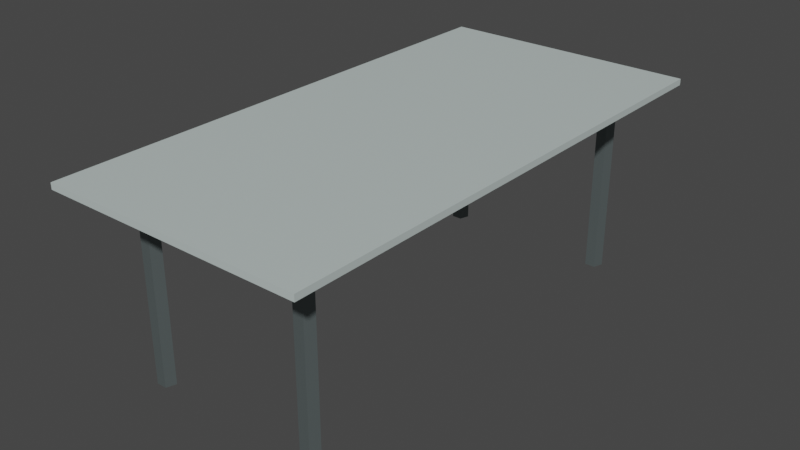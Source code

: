 # Source: table.blend  (saved by Blender 3.6.11; exported with 4.5.12 LTS)
import bpy
from mathutils import Matrix  # noqa: F401  (used for matrix-valued properties, if any)

bpy.ops.wm.read_factory_settings(use_empty=True)
scene = bpy.context.scene
scene.name = 'Scene'

# ---- collections
col_collection = bpy.data.collections.new('Collection'); scene.collection.children.link(col_collection)

# ---- materials (node trees are filled in below, after node groups)
mat_table = bpy.data.materials.new('table')
mat_table.use_transparent_shadow = False
mat_metal = bpy.data.materials.new('metal')
mat_metal.use_transparent_shadow = False

# ---- material node trees
mat_table.use_nodes = True; mat_table.node_tree.nodes.clear()
_N = mat_table.node_tree.nodes; _L = mat_table.node_tree.links
n0 = _N.new('ShaderNodeBsdfPrincipled'); n0.name = 'Principled BSDF'; n0.location = (10, 300)
n0.distribution = 'GGX'
n0.subsurface_method = 'RANDOM_WALK_SKIN'
n0.inputs[0].default_value = (0.5257, 0.6038, 0.5886, 1.0)
n0.inputs[3].default_value = 1.45
n0.inputs[27].default_value = (0.0, 0.0, 0.0, 1.0)
n0.inputs[28].default_value = 1.0
n1 = _N.new('ShaderNodeOutputMaterial'); n1.name = 'Material Output'; n1.location = (300, 300)
_L.new(n0.outputs[0], n1.inputs[0])
n1.is_active_output = True
mat_metal.use_nodes = True; mat_metal.node_tree.nodes.clear()
_N = mat_metal.node_tree.nodes; _L = mat_metal.node_tree.links
n0 = _N.new('ShaderNodeBsdfPrincipled'); n0.name = 'Principled BSDF'; n0.location = (10, 300)
n0.distribution = 'GGX'
n0.subsurface_method = 'RANDOM_WALK_SKIN'
n0.inputs[0].default_value = (0.2209, 0.2642, 0.2664, 1.0)
n0.inputs[1].default_value = 0.7429
n0.inputs[3].default_value = 1.45
n0.inputs[27].default_value = (0.0, 0.0, 0.0, 1.0)
n0.inputs[28].default_value = 1.0
n1 = _N.new('ShaderNodeOutputMaterial'); n1.name = 'Material Output'; n1.location = (300, 300)
_L.new(n0.outputs[0], n1.inputs[0])
n1.is_active_output = True

# ---- world
world_world = bpy.data.worlds.new('World'); scene.world = world_world
world_world.use_nodes = True; world_world.node_tree.nodes.clear()
_N = world_world.node_tree.nodes; _L = world_world.node_tree.links
n0 = _N.new('ShaderNodeOutputWorld'); n0.name = 'World Output'; n0.location = (300, 300)
n1 = _N.new('ShaderNodeBackground'); n1.name = 'Background'; n1.location = (10, 300)
n1.inputs[0].default_value = (0.05088, 0.05088, 0.05088, 1.0)
_L.new(n1.outputs[0], n0.inputs[0])
n0.is_active_output = True
world_world.color = (0.05088, 0.05088, 0.05088)
world_world.use_sun_shadow = False
world_world.sun_shadow_jitter_overblur = 0.0

# ---- meshes
me_cube_001 = bpy.data.meshes.new('Cube.001')
me_cube_001.from_pydata([(-1.0, -1.0, -1.0), (-0.806, -0.8962, 1.0), (-1.0, 1.0, -1.0), (-0.806, 0.8962, 1.0), (1.0, -1.0, -1.0), (0.806, -0.8962, 1.0), (1.0, 1.0, -1.0), (0.806, 0.8962, 1.0), (-1.0, -1.0, 1.0), (-1.0, 1.0, 1.0), (1.0, 1.0, 1.0), (1.0, -1.0, 1.0)], [], [(0, 8, 9, 2), (2, 9, 10, 6), (6, 10, 11, 4), (4, 11, 8, 0), (2, 6, 4, 0), (7, 3, 1, 5), (1, 3, 9, 8), (3, 7, 10, 9), (7, 5, 11, 10), (5, 1, 8, 11)])
_uv = me_cube_001.uv_layers.new(name='UVMap')
_uv.uv.foreach_set('vector', [0.375, 0.0, 0.625, 0.0, 0.625, 0.25, 0.375, 0.25, 0.375, 0.25, 0.625, 0.25, 0.625, 0.5, 0.375, 0.5, 0.375, 0.5, 0.625, 0.5, 0.625, 0.75, 0.375, 0.75, 0.375, 0.75, 0.625, 0.75, 0.625, 1.0, 0.375, 1.0, 0.125, 0.5, 0.375, 0.5, 0.375, 0.75, 0.125, 0.75, 0.638, 0.513, 0.862, 0.513, 0.862, 0.737, 0.638, 0.737, 0.862, 0.737, 0.862, 0.513, 0.875, 0.5, 0.875, 0.75, 0.862, 0.513, 0.638, 0.513, 0.625, 0.5, 0.875, 0.5, 0.638, 0.513, 0.638, 0.737, 0.625, 0.75, 0.625, 0.5, 0.638, 0.737, 0.862, 0.737, 0.875, 0.75, 0.625, 0.75])
me_cube_001.materials.append(mat_table)
me_cube_001.update()
me_cube_002 = bpy.data.meshes.new('Cube.002')
me_cube_002.from_pydata([(-1.0, -1.0, -1.0), (-0.9124, -0.9639, 1.0), (-1.0, 1.0, -1.0), (-0.9124, 0.9639, 1.0), (1.0, -1.0, -1.0), (0.9124, -0.9639, 1.0), (1.0, 1.0, -1.0), (0.9124, 0.9639, 1.0), (-1.0, -1.0, 1.0), (-1.0, 1.0, 1.0), (1.0, 1.0, 1.0), (1.0, -1.0, 1.0), (-0.9124, -0.9639, -0.8597), (-0.9124, 0.9639, -0.8597), (0.9124, 0.9639, -0.8597), (0.9124, -0.9639, -0.8597), (0.8986, 0.9947, -0.8597), (0.8986, 0.9947, 17.37), (0.9871, 0.9667, -0.8597), (0.9871, 0.9667, 17.37), (0.9533, 0.9215, -0.8597), (0.9533, 0.9215, 17.37), (0.8439, 0.9215, -0.8597), (0.8439, 0.9215, 17.37), (0.8101, 0.9667, -0.8597), (0.8101, 0.9667, 17.37), (-0.9025, 0.9947, -0.8597), (-0.9025, 0.9947, 17.37), (-0.814, 0.9667, -0.8597), (-0.814, 0.9667, 17.37), (-0.8478, 0.9215, -0.8597), (-0.8478, 0.9215, 17.37), (-0.9572, 0.9215, -0.8597), (-0.9572, 0.9215, 17.37), (-0.991, 0.9667, -0.8597), (-0.991, 0.9667, 17.37), (0.8986, -0.9184, -0.8597), (0.8986, -0.9184, 17.37), (0.9871, -0.9464, -0.8597), (0.9871, -0.9464, 17.37), (0.9533, -0.9916, -0.8597), (0.9533, -0.9916, 17.37), (0.8439, -0.9916, -0.8597), (0.8439, -0.9916, 17.37), (0.8101, -0.9464, -0.8597), (0.8101, -0.9464, 17.37), (-0.9025, -0.9184, -0.8597), (-0.9025, -0.9184, 17.37), (-0.814, -0.9464, -0.8597), (-0.814, -0.9464, 17.37), (-0.8478, -0.9916, -0.8597), (-0.8478, -0.9916, 17.37), (-0.9572, -0.9916, -0.8597), (-0.9572, -0.9916, 17.37), (-0.991, -0.9464, -0.8597), (-0.991, -0.9464, 17.37)], [], [(0, 8, 9, 2), (2, 9, 10, 6), (6, 10, 11, 4), (4, 11, 8, 0), (2, 6, 4, 0), (3, 1, 12, 13), (1, 3, 9, 8), (3, 7, 10, 9), (7, 5, 11, 10), (5, 1, 8, 11), (14, 13, 12, 15), (1, 5, 15, 12), (7, 3, 13, 14), (5, 7, 14, 15), (16, 17, 19, 18), (18, 19, 21, 20), (20, 21, 23, 22), (19, 17, 25, 23, 21), (22, 23, 25, 24), (24, 25, 17, 16), (16, 18, 20, 22, 24), (26, 27, 29, 28), (28, 29, 31, 30), (30, 31, 33, 32), (29, 27, 35, 33, 31), (32, 33, 35, 34), (34, 35, 27, 26), (26, 28, 30, 32, 34), (36, 37, 39, 38), (38, 39, 41, 40), (40, 41, 43, 42), (39, 37, 45, 43, 41), (42, 43, 45, 44), (44, 45, 37, 36), (36, 38, 40, 42, 44), (46, 47, 49, 48), (48, 49, 51, 50), (50, 51, 53, 52), (49, 47, 55, 53, 51), (52, 53, 55, 54), (54, 55, 47, 46), (46, 48, 50, 52, 54)])
_uv = me_cube_002.uv_layers.new(name='UVMap')
_uv.uv.foreach_set('vector', [0.375, 0.0, 0.625, 0.0, 0.625, 0.25, 0.375, 0.25, 0.375, 0.25, 0.625, 0.25, 0.625, 0.5, 0.375, 0.5, 0.375, 0.5, 0.625, 0.5, 0.625, 0.75, 0.375, 0.75, 0.375, 0.75, 0.625, 0.75, 0.625, 1.0, 0.375, 1.0, 0.125, 0.5, 0.375, 0.5, 0.375, 0.75, 0.125, 0.75, 0.8705, 0.5045, 0.8705, 0.7455, 0.8705, 0.7455, 0.8705, 0.5045, 0.8705, 0.7455, 0.8705, 0.5045, 0.875, 0.5, 0.875, 0.75, 0.8705, 0.5045, 0.6295, 0.5045, 0.625, 0.5, 0.875, 0.5, 0.6295, 0.5045, 0.6295, 0.7455, 0.625, 0.75, 0.625, 0.5, 0.6295, 0.7455, 0.8705, 0.7455, 0.875, 0.75, 0.625, 0.75, 0.6295, 0.5045, 0.8705, 0.5045, 0.8705, 0.7455, 0.6295, 0.7455, 0.8705, 0.7455, 0.6295, 0.7455, 0.6295, 0.7455, 0.8705, 0.7455, 0.6295, 0.5045, 0.8705, 0.5045, 0.8705, 0.5045, 0.6295, 0.5045, 0.6295, 0.7455, 0.6295, 0.5045, 0.6295, 0.5045, 0.6295, 0.7455, 1.0, 0.5, 1.0, 1.0, 0.8, 1.0, 0.8, 0.5, 0.8, 0.5, 0.8, 1.0, 0.6, 1.0, 0.6, 0.5, 0.6, 0.5, 0.6, 1.0, 0.4, 1.0, 0.4, 0.5, 0.4783, 0.3242, 0.25, 0.49, 0.02175, 0.3242, 0.1089, 0.05584, 0.3911, 0.05584, 0.4, 0.5, 0.4, 1.0, 0.2, 1.0, 0.2, 0.5, 0.2, 0.5, 0.2, 1.0, 2.98e-08, 1.0, 2.98e-08, 0.5, 0.75, 0.49, 0.9783, 0.3242, 0.8911, 0.05584, 0.6089, 0.05584, 0.5217, 0.3242, 1.0, 0.5, 1.0, 1.0, 0.8, 1.0, 0.8, 0.5, 0.8, 0.5, 0.8, 1.0, 0.6, 1.0, 0.6, 0.5, 0.6, 0.5, 0.6, 1.0, 0.4, 1.0, 0.4, 0.5, 0.4783, 0.3242, 0.25, 0.49, 0.02175, 0.3242, 0.1089, 0.05584, 0.3911, 0.05584, 0.4, 0.5, 0.4, 1.0, 0.2, 1.0, 0.2, 0.5, 0.2, 0.5, 0.2, 1.0, 2.98e-08, 1.0, 2.98e-08, 0.5, 0.75, 0.49, 0.9783, 0.3242, 0.8911, 0.05584, 0.6089, 0.05584, 0.5217, 0.3242, 1.0, 0.5, 1.0, 1.0, 0.8, 1.0, 0.8, 0.5, 0.8, 0.5, 0.8, 1.0, 0.6, 1.0, 0.6, 0.5, 0.6, 0.5, 0.6, 1.0, 0.4, 1.0, 0.4, 0.5, 0.4783, 0.3242, 0.25, 0.49, 0.02175, 0.3242, 0.1089, 0.05584, 0.3911, 0.05584, 0.4, 0.5, 0.4, 1.0, 0.2, 1.0, 0.2, 0.5, 0.2, 0.5, 0.2, 1.0, 2.98e-08, 1.0, 2.98e-08, 0.5, 0.75, 0.49, 0.9783, 0.3242, 0.8911, 0.05584, 0.6089, 0.05584, 0.5217, 0.3242, 1.0, 0.5, 1.0, 1.0, 0.8, 1.0, 0.8, 0.5, 0.8, 0.5, 0.8, 1.0, 0.6, 1.0, 0.6, 0.5, 0.6, 0.5, 0.6, 1.0, 0.4, 1.0, 0.4, 0.5, 0.4783, 0.3242, 0.25, 0.49, 0.02175, 0.3242, 0.1089, 0.05584, 0.3911, 0.05584, 0.4, 0.5, 0.4, 1.0, 0.2, 1.0, 0.2, 0.5, 0.2, 0.5, 0.2, 1.0, 2.98e-08, 1.0, 2.98e-08, 0.5, 0.75, 0.49, 0.9783, 0.3242, 0.8911, 0.05584, 0.6089, 0.05584, 0.5217, 0.3242])
me_cube_002.materials.append(mat_metal)
me_cube_002.update()

# ---- objects
ob_table = bpy.data.objects.new('table', me_cube_001)
ob_metal = bpy.data.objects.new('metal', me_cube_002)

# ---- transforms, parenting, visibility, modifiers, constraints
ob_table.location = (1.261e-08, 0.0, 0.2885)
ob_table.rotation_euler = (-0.0, 3.142, -0.0)
ob_table.scale = (2.833, 5.668, -0.06749)
ob_metal.location = (-1.261e-08, 0.0, 0.0)
ob_metal.rotation_euler = (-0.0, 3.142, -0.0)
ob_metal.scale = (2.044, 4.698, 0.221)

# ---- collection membership
col_collection.objects.link(ob_table)
col_collection.objects.link(ob_metal)

# ---- scene / render settings (as saved in the file)
scene.frame_start = 1; scene.frame_end = 250; scene.frame_set(1)
scene.render.engine = 'BLENDER_EEVEE_NEXT'
scene.cycles.sampling_pattern = 'TABULATED_SOBOL'
scene.view_settings.view_transform = 'Filmic'
bpy.context.view_layer.update()

# ---- added for rendering (the .blend has no active camera and no usable light): camera, sun
cam_auto = bpy.data.cameras.new('AutoCamera')
cam_auto.lens = 50.0
cam_auto.sensor_width = 36.0
cam_auto.clip_end = 1000.0
ob_auto_camera = bpy.data.objects.new('AutoCamera', cam_auto)
scene.collection.objects.link(ob_auto_camera)
ob_auto_camera.location = (12.3509, -14.8211, 8.1401)
ob_auto_camera.rotation_euler = (1.09748, -7.21219e-08, 0.694738)
scene.camera = ob_auto_camera
light_auto_sun = bpy.data.lights.new('AutoSun', 'SUN')
light_auto_sun.energy = 3.0
light_auto_sun.angle = 0.0523599
ob_auto_sun = bpy.data.objects.new('AutoSun', light_auto_sun)
scene.collection.objects.link(ob_auto_sun)
ob_auto_sun.rotation_euler = (0.872665, 0.174533, 0.523599)
bpy.context.view_layer.update()
